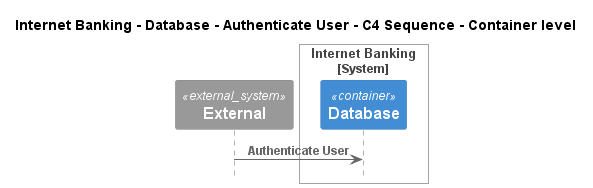

The diagram above was rendered by PlantUML. Its source (embedded in the PNG):
@startuml
!pragma layout smetana
!include ..\..\..\..\..\..\.c4s\C4_Sequence.puml

title Internet Banking - Database - Authenticate User - C4 Sequence - Container level

System_Ext(C4InterFlow.SoftwareSystems.ExternalSystem, "External", "")

System_Boundary(BigBankPlc.SoftwareSystems.InternetBanking, "Internet Banking")
    ContainerDb(BigBankPlc.SoftwareSystems.InternetBanking.Containers.Database, "Database", "", "")
Boundary_End()

Rel(C4InterFlow.SoftwareSystems.ExternalSystem, BigBankPlc.SoftwareSystems.InternetBanking.Containers.Database, "Authenticate User")


@enduml